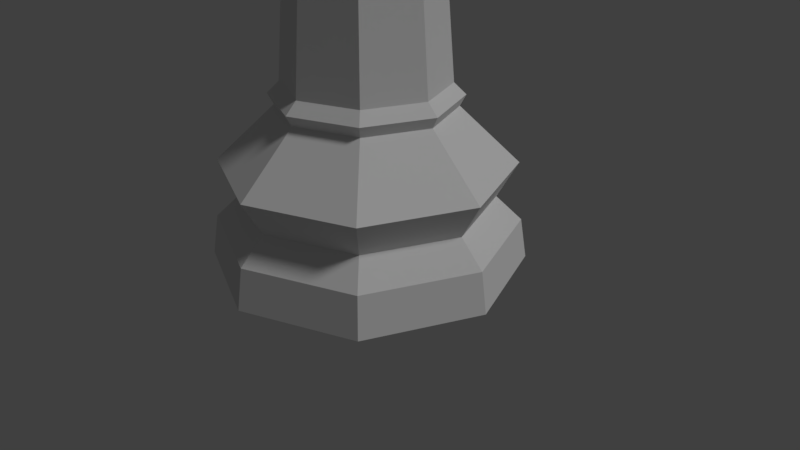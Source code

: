 # Source: Chess_queenLP.blend  (saved by Blender 2.79.0; exported with 4.5.12 LTS)
import bpy
from mathutils import Matrix  # noqa: F401  (used for matrix-valued properties, if any)

bpy.ops.wm.read_factory_settings(use_empty=True)
scene = bpy.context.scene
scene.name = 'Scene'

# ---- collections
col_collection_1 = bpy.data.collections.new('Collection 1'); scene.collection.children.link(col_collection_1)

# ---- world
world_world = bpy.data.worlds.new('World'); scene.world = world_world
world_world.color = (0.05088, 0.05088, 0.05088)
world_world.use_sun_shadow = False
world_world.sun_shadow_jitter_overblur = 0.0
world_world.cycles.sampling_method = 'MANUAL'

# ---- cameras
cam_camera = bpy.data.cameras.new('Camera')
cam_camera.clip_end = 100.0
cam_camera.lens = 35.0
cam_camera.sensor_width = 32.0
cam_camera.sensor_height = 18.0
cam_camera.ortho_scale = 7.314
cam_camera.dof.focus_distance = 0.0
cam_camera.dof.aperture_fstop = 128.0

# ---- lights
light_lamp = bpy.data.lights.new('Lamp', 'SUN')
light_lamp.transmission_factor = 0.0
light_lamp.cutoff_distance = 30.0
light_lamp.angle = 0.1993
light_lamp.energy = 1.0
light_lamp.shadow_buffer_clip_start = 1.001
light_lamp.shadow_soft_size = 0.1
light_lamp.shadow_cascade_max_distance = 1000.0

# ---- meshes
me_sphere = bpy.data.meshes.new('Sphere')
me_sphere.from_pydata([(0.1238, 0.1238, 5.897), (0.175, 0.175, 5.722), (0.175, -2.31e-08, 5.897), (0.2475, -1.751e-08, 5.722), (0.1238, -0.1238, 5.897), (0.175, -0.175, 5.722), (-1.332e-15, -4.328e-08, 5.97), (-1.464e-09, -0.175, 5.897), (-7.052e-09, -0.2475, 5.722), (-0.1238, -0.1238, 5.897), (-0.175, -0.175, 5.722), (-0.175, -2.31e-08, 5.897), (-0.2475, -1.751e-08, 5.722), (-0.1238, 0.1238, 5.897), (-0.175, 0.175, 5.722), (-1.464e-09, 0.175, 5.897), (4.124e-09, 0.2475, 5.722), (0.4993, 0.4993, 4.314), (0.3534, 0.3567, 4.566), (0.416, 0.4193, 4.397), (0.5011, -1.155e-06, 4.566), (0.5897, -1.164e-06, 4.397), (0.3534, -0.3567, 4.566), (0.416, -0.4193, 4.397), (-0.003325, -0.5045, 4.566), (-0.003325, -0.593, 4.397), (-0.36, -0.3567, 4.566), (-0.4227, -0.4193, 4.397), (-0.5078, -1.155e-06, 4.566), (-0.5963, -1.164e-06, 4.397), (-0.36, 0.3567, 4.566), (-0.4227, 0.4193, 4.397), (-0.003325, 0.5045, 4.566), (-0.003325, 0.593, 4.397), (6.549e-08, 1.5, -1.421e-14), (1.516e-07, 0.7704, 1.717), (1.061, 1.061, -1.421e-14), (0.5448, 0.5448, 1.717), (1.5, -4.339e-07, -1.421e-14), (0.7704, -2.462e-07, 1.717), (1.061, -1.061, -1.421e-14), (0.5448, -0.5448, 1.717), (-4.232e-07, -1.5, -1.421e-14), (-9.959e-08, -0.7704, 1.717), (-1.061, -1.061, -1.421e-14), (-0.5448, -0.5448, 1.717), (-1.5, 9.012e-07, -1.421e-14), (-0.7704, 4.395e-07, 1.717), (-1.061, 1.061, -1.421e-14), (-0.5448, 0.5448, 1.717), (1.02e-07, 1.192, 0.627), (0.8428, 0.8428, 0.627), (1.192, -3.585e-07, 0.627), (0.8428, -0.8428, 0.627), (-2.863e-07, -1.192, 0.627), (-0.8428, -0.8428, 0.627), (-1.192, 7.025e-07, 0.627), (-0.8428, 0.8428, 0.627), (7.294e-08, 1.438, 0.3914), (1.016, 1.016, 0.3914), (1.438, -4.23e-07, 0.3914), (1.016, -1.016, 0.3914), (-3.958e-07, -1.438, 0.3914), (-1.016, -1.016, 0.3914), (-1.438, 8.566e-07, 0.3914), (-1.016, 1.016, 0.3914), (9.193e-08, 0.8275, 1.502), (7.765e-08, 1.386, 0.9692), (0.9797, 0.9797, 0.9692), (0.5851, 0.5851, 1.502), (1.386, -4.002e-07, 0.9692), (0.8275, -2.648e-07, 1.502), (0.9797, -0.9797, 0.9692), (0.5851, -0.5851, 1.502), (-3.745e-07, -1.386, 0.9692), (-1.782e-07, -0.8275, 1.502), (-0.9797, -0.9797, 0.9692), (-0.5851, -0.5851, 1.502), (-1.386, 8.329e-07, 0.9692), (-0.8275, 4.716e-07, 1.502), (-0.9797, 0.9798, 0.9692), (-0.5851, 0.5851, 1.502), (1.177e-07, 0.8824, 1.607), (-0.624, 0.624, 1.607), (-0.8824, 5.108e-07, 1.607), (-0.624, -0.624, 1.607), (-1.7e-07, -0.8825, 1.607), (0.624, -0.624, 1.607), (0.8824, -2.745e-07, 1.607), (0.624, 0.624, 1.607), (0.4582, 0.4582, 4.241), (1.244e-07, 0.6479, 4.241), (0.6479, -2.157e-07, 4.241), (-8.661e-08, -0.6479, 4.241), (0.4582, -0.4582, 4.241), (-0.4582, -0.4582, 4.241), (-0.6479, 3.61e-07, 4.241), (-0.4582, 0.4582, 4.241), (0.5884, -2.076e-07, 3.927), (1.014, -2.922e-07, 4.108), (0.7167, 0.7167, 4.108), (0.416, 0.416, 3.927), (-0.416, -0.416, 3.927), (-0.7167, -0.7167, 4.108), (-1.987e-07, -1.014, 4.108), (-4.395e-08, -0.5884, 3.927), (0.7167, -0.7167, 4.108), (0.416, -0.416, 3.927), (1.478e-07, 0.5884, 3.927), (1.316e-07, 1.014, 4.108), (-0.7167, 0.7167, 4.108), (-0.416, 0.416, 3.927), (-1.014, 6.1e-07, 4.108), (-0.5884, 3.161e-07, 3.927), (1.487e-07, 0.7061, 4.314), (0.7061, -2.281e-07, 4.314), (-8.123e-08, -0.7061, 4.314), (0.4993, -0.4993, 4.314), (-0.4993, -0.4993, 4.314), (-0.7061, 4.004e-07, 4.314), (-0.4993, 0.4993, 4.314), (0.4999, 0.5032, 5.023), (0.7083, -1.145e-06, 5.023), (0.4999, -0.5032, 5.023), (-0.003325, -0.7116, 5.023), (-0.5065, -0.5032, 5.023), (-0.7149, -1.145e-06, 5.023), (-0.5065, 0.5032, 5.023), (-0.003325, 0.7116, 5.023), (-0.003325, 0.5736, 4.63), (-0.4089, 0.4056, 4.63), (-0.5769, -1.151e-06, 4.63), (-0.4089, -0.4056, 4.63), (-0.003325, -0.5736, 4.63), (0.4023, -0.4056, 4.63), (0.5703, -1.151e-06, 4.63), (0.4023, 0.4056, 4.63), (2.563, 1.065e-07, 4.185), (-4.768e-07, 3.118e-08, 5.561), (0.5768, 0.5801, 5.411), (-0.003325, 0.8204, 5.411), (0.5768, -0.5801, 5.411), (0.8171, -1.14e-06, 5.411), (-0.003325, -0.8204, 5.411), (-0.8237, -1.14e-06, 5.411), (-0.5835, 0.5801, 5.411), (-0.5835, -0.5801, 5.411), (-0.003325, 0.5035, 4.689), (-0.003325, -0.5035, 4.689), (-0.5068, -1.154e-06, 4.689), (0.5001, -1.154e-06, 4.689), (-0.3593, -0.356, 4.689), (0.3527, -0.356, 4.689), (0.3527, 0.356, 4.689), (-0.3593, 0.356, 4.689), (-0.003325, 0.5106, 5.462), (0.3577, 0.3611, 5.462), (0.5073, -1.154e-06, 5.462), (0.3577, -0.3611, 5.462), (-0.003325, -0.5106, 5.462), (-0.5139, -1.155e-06, 5.462), (-0.3644, 0.3611, 5.462), (-0.3644, -0.3611, 5.462), (-1.219e-09, 0.1782, 5.555), (-0.003325, 0.1771, 5.556), (-0.1262, 0.1262, 5.556), (0.1259, 0.1259, 5.555), (0.1237, 0.127, 5.555), (0.178, -2.287e-08, 5.555), (0.1259, -0.1259, 5.555), (0.1237, -0.127, 5.555), (-1.709e-09, -0.1782, 5.555), (-0.003325, -0.1771, 5.556), (-0.1262, -0.1262, 5.556), (-0.1273, -0.124, 5.556), (-0.1787, -2.282e-08, 5.556), (-0.1273, 0.124, 5.556), (0.3217, 0.7847, 5.763), (0.7814, -0.325, 5.763), (0.3217, -0.7847, 5.763), (-0.788, 0.325, 5.763), (0.7814, 0.325, 5.763), (-0.3284, -0.7847, 5.763), (-0.788, -0.325, 5.763), (-0.3284, 0.7847, 5.763)], [], [(15, 6, 0), (16, 15, 0, 1), (0, 6, 2), (1, 0, 2, 3), (2, 6, 4), (3, 2, 4, 5), (4, 6, 7), (5, 4, 7, 8), (7, 6, 9), (8, 7, 9, 10), (9, 6, 11), (10, 9, 11, 12), (12, 11, 13, 14), (11, 6, 13), (14, 13, 15, 16), (13, 6, 15), (93, 116, 118, 95), (33, 32, 18, 19), (96, 119, 120, 97), (128, 127, 145, 184, 140), (19, 18, 20, 21), (90, 17, 115, 92), (121, 128, 140, 177, 139), (21, 20, 22, 23), (126, 125, 146, 183, 144), (123, 122, 142, 178, 141), (92, 115, 117, 94), (124, 123, 141, 179, 143), (23, 22, 24, 25), (25, 24, 26, 27), (127, 126, 144, 180, 145), (95, 118, 119, 96), (122, 121, 139, 181, 142), (27, 26, 28, 29), (97, 120, 114, 91), (149, 151, 125, 126), (29, 28, 30, 31), (19, 17, 114, 33), (28, 26, 132, 131), (31, 30, 32, 33), (94, 117, 116, 93), (20, 18, 136, 135), (54, 62, 61, 53), (52, 70, 72, 53), (68, 69, 71, 70), (70, 71, 73, 72), (75, 74, 72, 73), (59, 51, 52, 60), (42, 62, 63, 44), (62, 54, 55, 63), (62, 42, 40, 61), (54, 74, 76, 55), (74, 75, 77, 76), (44, 63, 64, 46), (36, 59, 60, 38), (63, 55, 56, 64), (55, 76, 78, 56), (76, 77, 79, 78), (46, 64, 65, 48), (64, 56, 57, 65), (38, 60, 61, 40), (56, 78, 80, 57), (78, 79, 81, 80), (48, 65, 58, 34), (65, 57, 50, 58), (57, 80, 67, 50), (80, 81, 66, 67), (34, 58, 59, 36), (58, 50, 51, 59), (50, 67, 68, 51), (67, 66, 69, 68), (51, 68, 70, 52), (60, 52, 53, 61), (74, 54, 53, 72), (34, 36, 38, 40, 42, 44, 46, 48), (82, 83, 49, 35), (83, 84, 47, 49), (84, 85, 45, 47), (85, 86, 43, 45), (86, 87, 41, 43), (87, 88, 39, 41), (88, 89, 37, 39), (89, 82, 35, 37), (69, 66, 82, 89), (71, 69, 89, 88), (73, 71, 88, 87), (75, 73, 87, 86), (77, 75, 86, 85), (79, 77, 85, 84), (81, 79, 84, 83), (66, 81, 83, 82), (91, 114, 17, 90), (96, 97, 110, 112), (93, 95, 103, 104), (92, 94, 106, 99), (108, 101, 100, 109), (39, 37, 101, 98), (102, 113, 112, 103), (97, 91, 109, 110), (98, 107, 106, 99), (49, 47, 113, 111), (35, 49, 111, 108), (113, 111, 110, 112), (90, 92, 99, 100), (45, 43, 105, 102), (47, 45, 102, 113), (111, 108, 109, 110), (94, 93, 104, 106), (41, 39, 98, 107), (43, 41, 107, 105), (107, 105, 104, 106), (95, 96, 112, 103), (37, 35, 108, 101), (105, 102, 103, 104), (91, 90, 100, 109), (101, 98, 99, 100), (33, 114, 120, 31), (31, 120, 119, 29), (29, 119, 118, 27), (27, 118, 116, 25), (25, 116, 117, 23), (23, 117, 115, 21), (21, 115, 17, 19), (24, 22, 134, 133), (150, 153, 121, 122), (153, 147, 128, 121), (148, 152, 123, 124), (152, 150, 122, 123), (151, 148, 124, 125), (147, 154, 127, 128), (125, 124, 143, 182, 146), (26, 24, 133, 132), (18, 32, 129, 136), (154, 149, 126, 127), (30, 28, 131, 130), (32, 30, 130, 129), (22, 20, 135, 134), (161, 184, 145), (139, 156, 181), (157, 142, 181), (141, 158, 179), (140, 184, 155), (178, 157, 158), (159, 179, 158), (177, 155, 156), (145, 180, 161), (156, 139, 177), (181, 156, 157), (158, 141, 178), (161, 155, 184), (142, 157, 178), (143, 179, 159), (140, 155, 177), (175, 176, 161, 160), (172, 173, 174, 162, 159), (175, 174, 173, 10, 12), (163, 164, 165, 14, 16), (170, 171, 172, 159, 158), (169, 168, 3, 5), (164, 163, 167, 156, 155), (165, 176, 175, 12, 14), (176, 165, 164, 155, 161), (166, 167, 163, 16, 1), (168, 169, 170, 158, 157), (173, 172, 171, 8, 10), (174, 175, 160, 162), (171, 170, 169, 5, 8), (168, 166, 1, 3), (167, 166, 168, 157, 156), (161, 180, 160), (160, 180, 144), (144, 183, 160), (160, 183, 162), (162, 183, 146), (146, 182, 162), (159, 162, 182), (182, 143, 159), (130, 131, 149, 154), (129, 130, 154, 147), (132, 133, 148, 151), (134, 135, 150, 152), (133, 134, 152, 148), (136, 129, 147, 153), (135, 136, 153, 150), (131, 132, 151, 149)])
me_sphere.use_remesh_preserve_volume = False
me_sphere.use_remesh_preserve_attributes = False
me_sphere.use_mirror_vertex_groups = False
me_sphere.update()

# ---- objects
ob_lp_queen = bpy.data.objects.new('LP Queen', me_sphere)
ob_lamp = bpy.data.objects.new('Lamp', light_lamp)
ob_camera = bpy.data.objects.new('Camera', cam_camera)

# ---- transforms, parenting, visibility, modifiers, constraints
ob_lp_queen.location = (0.0, 0.0, 0.0)
ob_lp_queen.scale = (1.333, 1.333, 1.333)
ob_lp_queen.lineart.crease_threshold = 0.0
ob_lamp.location = (4.076, 1.005, 5.904)
ob_lamp.rotation_euler = (0.6503, 0.05522, 1.866)
ob_lamp.lock_rotations_4d = False
ob_lamp.empty_display_type = 'ARROWS'
ob_lamp.color = (0.0, 0.0, 0.0, 0.0)
ob_lamp.lineart.crease_threshold = 0.0
ob_camera.location = (7.481, -6.508, 5.344)
ob_camera.rotation_euler = (1.109, 0.0, 0.8149)
ob_camera.lock_rotations_4d = False
ob_camera.empty_display_type = 'ARROWS'
ob_camera.color = (0.0, 0.0, 0.0, 0.0)
ob_camera.display_type = 'WIRE'
ob_camera.lineart.crease_threshold = 0.0

# ---- collection membership
col_collection_1.objects.link(ob_lp_queen)
col_collection_1.objects.link(ob_lamp)
col_collection_1.objects.link(ob_camera)

# ---- scene / render settings (as saved in the file)
scene.camera = ob_camera
scene.frame_start = 1; scene.frame_end = 250; scene.frame_set(1)
scene.render.engine = 'BLENDER_EEVEE_NEXT'
scene.render.resolution_percentage = 50
scene.render.dither_intensity = 0.0
scene.cycles.use_denoising = False
scene.cycles.samples = 128
scene.cycles.sampling_pattern = 'TABULATED_SOBOL'
scene.cycles.use_adaptive_sampling = False
scene.cycles.use_light_tree = False
scene.cycles.blur_glossy = 0.0
scene.cycles.sample_clamp_indirect = 0.0
scene.view_settings.view_transform = 'Standard'
bpy.context.view_layer.update()
